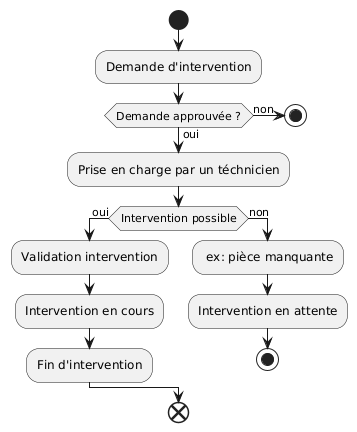

The diagram above was rendered by PlantUML. Its source (embedded in the PNG):
@startuml
start
:Demande d'intervention;
if (Demande approuvée ?) then (oui)
:Prise en charge par un téchnicien;
else (non)
stop
endif
if (Intervention possible) then (oui)
:Validation intervention;
:Intervention en cours;
:Fin d'intervention;
else (non) 
: ex: pièce manquante;
:Intervention en attente;
stop
endif
end
@enduml